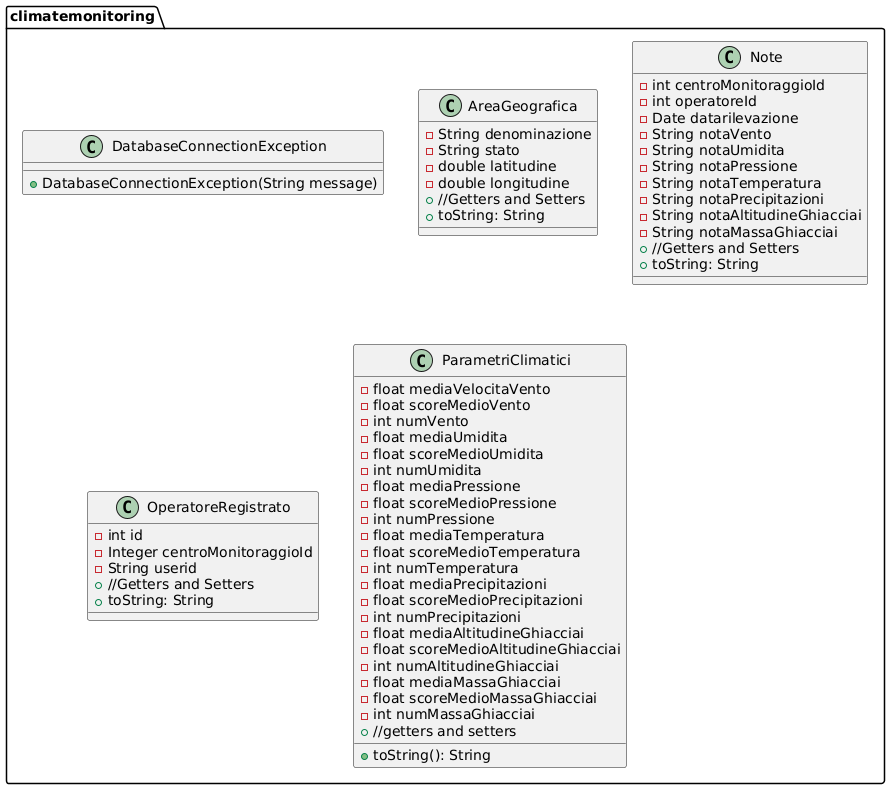

The diagram above was rendered by PlantUML. Its source (embedded in the PNG):
@startuml
package climatemonitoring{
class DatabaseConnectionException {
    + DatabaseConnectionException(String message)
}

class AreaGeografica {
    - String denominazione
    - String stato
    - double latitudine
    - double longitudine
    + //Getters and Setters
    + toString: String
}

class Note {
    - int centroMonitoraggioId
    - int operatoreId
    - Date datarilevazione
    - String notaVento
    - String notaUmidita
    - String notaPressione
    - String notaTemperatura
    - String notaPrecipitazioni
    - String notaAltitudineGhiacciai
    - String notaMassaGhiacciai
    + //Getters and Setters
    + toString: String
}


class OperatoreRegistrato {
    - int id
    - Integer centroMonitoraggioId
    - String userid
    + //Getters and Setters
    + toString: String
    
}

class ParametriClimatici {
    - float mediaVelocitaVento
    - float scoreMedioVento
    - int numVento
    - float mediaUmidita
    - float scoreMedioUmidita
    - int numUmidita
    - float mediaPressione
    - float scoreMedioPressione
    - int numPressione
    - float mediaTemperatura
    - float scoreMedioTemperatura
    - int numTemperatura
    - float mediaPrecipitazioni
    - float scoreMedioPrecipitazioni
    - int numPrecipitazioni
    - float mediaAltitudineGhiacciai
    - float scoreMedioAltitudineGhiacciai
    - int numAltitudineGhiacciai
    - float mediaMassaGhiacciai
    - float scoreMedioMassaGhiacciai
    - int numMassaGhiacciai
    +//getters and setters
    + toString(): String
}
@enduml